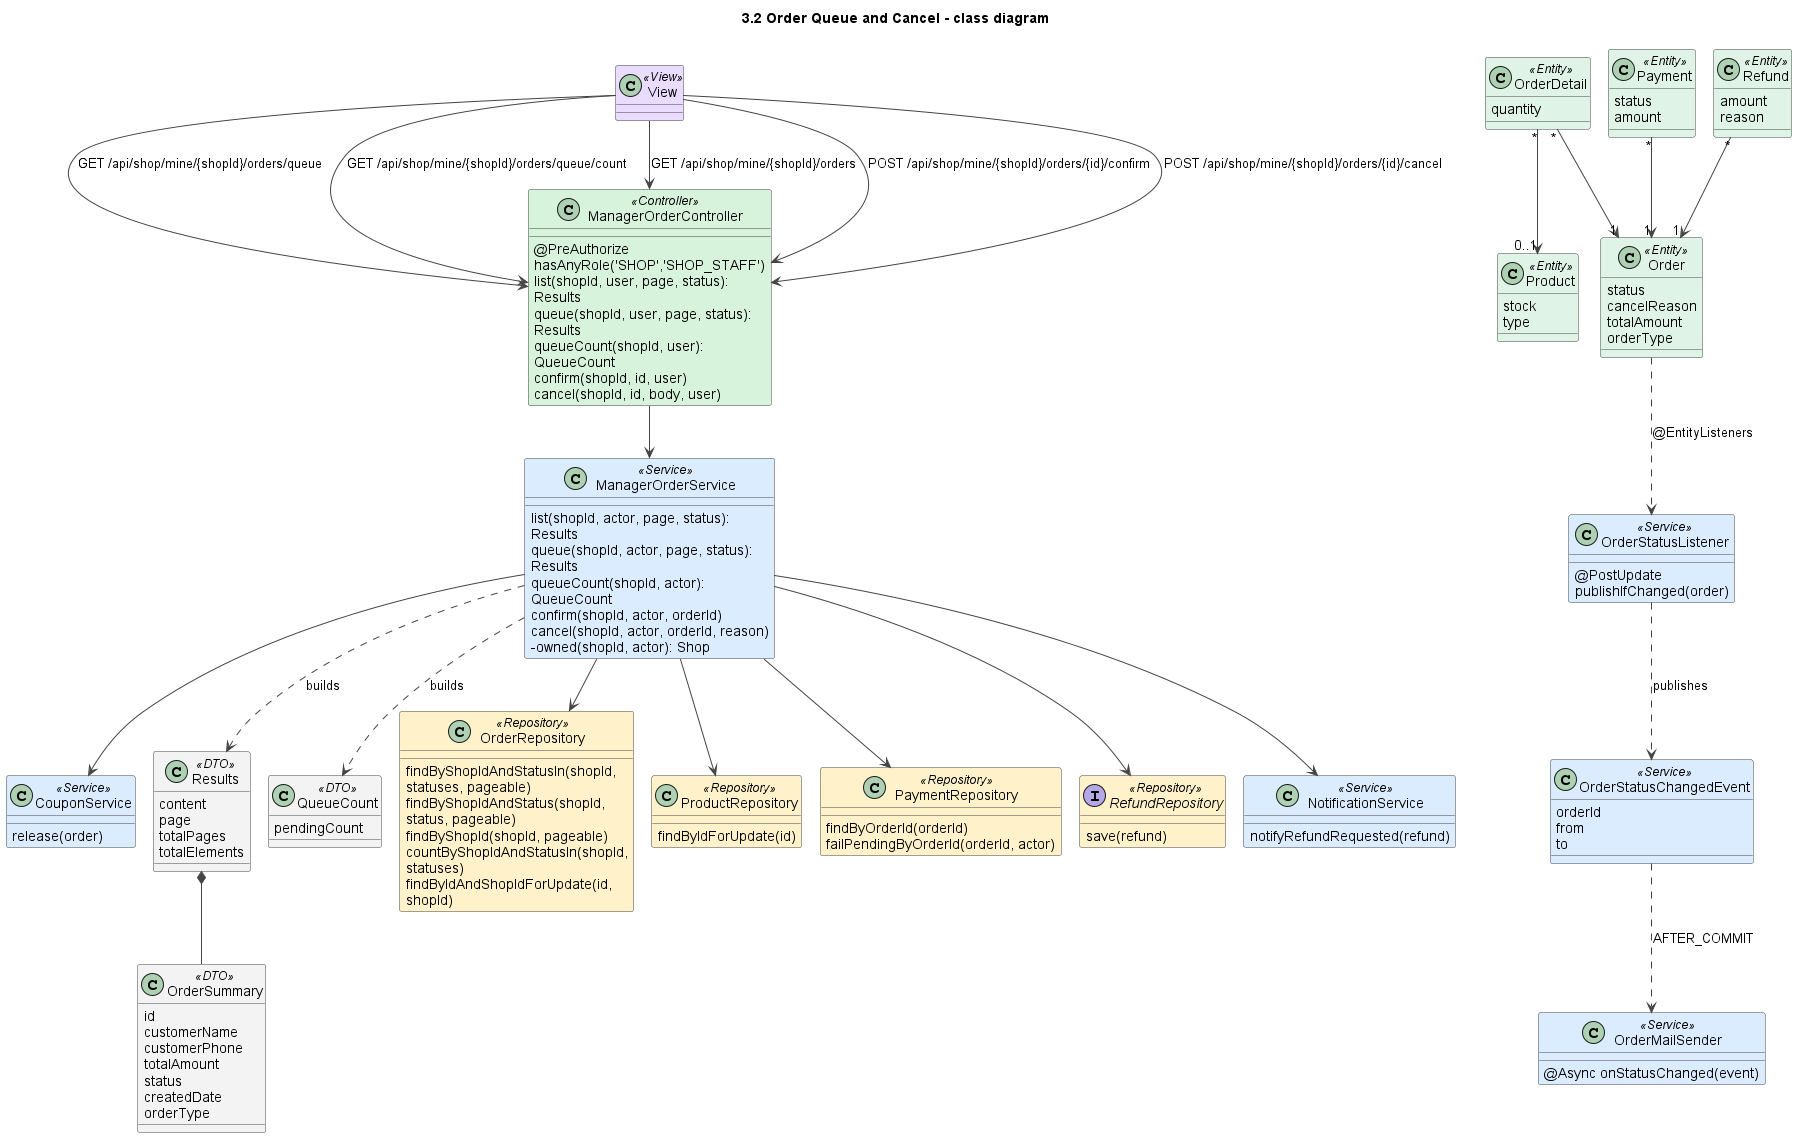

The diagram above was rendered by PlantUML. Its source (embedded in the PNG):
@startuml
!pragma layout smetana
title 3.2 Order Queue and Cancel - class diagram
skinparam shadowing false
skinparam defaultFontName Arial
skinparam wrapWidth 240
skinparam ArrowColor #444444
skinparam classAttributeIconSize 0
skinparam nodesep 45
skinparam ranksep 50
skinparam class {
  BackgroundColor #FFFFFF
  BorderColor #444444
  BackgroundColor<<View>> #EADCFF
  BackgroundColor<<Controller>> #D8F3DC
  BackgroundColor<<Service>> #DCECFF
  BackgroundColor<<Repository>> #FFF1C9
  BackgroundColor<<Entity>> #E0F3E7
  BackgroundColor<<DTO>> #F3F3F3
  BackgroundColor<<External>> #FFE0E0
}

class View <<View>>
class ManagerOrderController <<Controller>> {
  @PreAuthorize hasAnyRole('SHOP','SHOP_STAFF')
  list(shopId, user, page, status): Results
  queue(shopId, user, page, status): Results
  queueCount(shopId, user): QueueCount
  confirm(shopId, id, user)
  cancel(shopId, id, body, user)
}
class ManagerOrderService <<Service>> {
  list(shopId, actor, page, status): Results
  queue(shopId, actor, page, status): Results
  queueCount(shopId, actor): QueueCount
  confirm(shopId, actor, orderId)
  cancel(shopId, actor, orderId, reason)
  -owned(shopId, actor): Shop
}
class CouponService <<Service>> {
  release(order)
}
class Results <<DTO>> {
  content
  page
  totalPages
  totalElements
}
class OrderSummary <<DTO>> {
  id
  customerName
  customerPhone
  totalAmount
  status
  createdDate
  orderType
}
class QueueCount <<DTO>> {
  pendingCount
}
class OrderRepository <<Repository>> {
  findByShopIdAndStatusIn(shopId, statuses, pageable)
  findByShopIdAndStatus(shopId, status, pageable)
  findByShopId(shopId, pageable)
  countByShopIdAndStatusIn(shopId, statuses)
  findByIdAndShopIdForUpdate(id, shopId)
}
class ProductRepository <<Repository>> {
  findByIdForUpdate(id)
}
class PaymentRepository <<Repository>> {
  findByOrderId(orderId)
  failPendingByOrderId(orderId, actor)
}
interface RefundRepository <<Repository>> {
  save(refund)
}
class NotificationService <<Service>> {
  notifyRefundRequested(refund)
}
class OrderStatusListener <<Service>> {
  @PostUpdate publishIfChanged(order)
}
class OrderStatusChangedEvent <<Service>> {
  orderId
  from
  to
}
class OrderMailSender <<Service>> {
  @Async onStatusChanged(event)
}
class Order <<Entity>> {
  status
  cancelReason
  totalAmount
  orderType
}
class OrderDetail <<Entity>> {
  quantity
}
class Product <<Entity>> {
  stock
  type
}
class Payment <<Entity>> {
  status
  amount
}
class Refund <<Entity>> {
  amount
  reason
}

View --> ManagerOrderController : GET /api/shop/mine/{shopId}/orders/queue
View --> ManagerOrderController : GET /api/shop/mine/{shopId}/orders/queue/count
View --> ManagerOrderController : GET /api/shop/mine/{shopId}/orders
View --> ManagerOrderController : POST /api/shop/mine/{shopId}/orders/{id}/confirm
View --> ManagerOrderController : POST /api/shop/mine/{shopId}/orders/{id}/cancel
ManagerOrderController --> ManagerOrderService
ManagerOrderService --> OrderRepository
ManagerOrderService --> ProductRepository
ManagerOrderService --> PaymentRepository
ManagerOrderService --> RefundRepository
ManagerOrderService --> CouponService
ManagerOrderService --> NotificationService
ManagerOrderService ..> Results : builds
ManagerOrderService ..> QueueCount : builds
Results *-- OrderSummary
OrderStatusListener ..> OrderStatusChangedEvent : publishes
OrderStatusChangedEvent ..> OrderMailSender : AFTER_COMMIT
Order ..> OrderStatusListener : @EntityListeners
OrderDetail "*" --> "1" Order
OrderDetail "*" --> "0..1" Product
Payment "*" --> "1" Order
Refund "*" --> "1" Order

@enduml